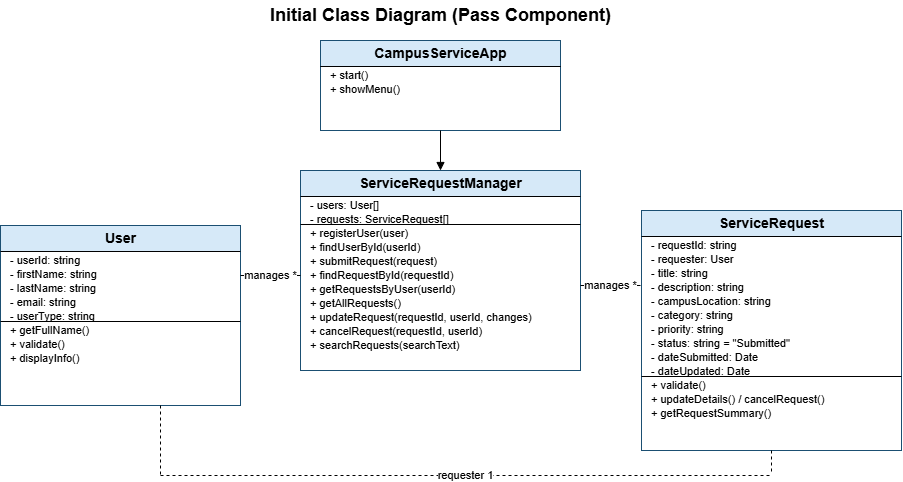

The diagram above was exported from draw.io. Its source (the exported page's mxGraphModel, read from the mxfile embedded in the PNG):
<mxGraphModel dx="968" dy="645" grid="1" gridSize="10" guides="1" tooltips="1" connect="1" arrows="1" fold="1" page="1" pageScale="1" pageWidth="1000" pageHeight="560" math="0" shadow="0">
  <root>
    <mxCell id="0" />
    <mxCell id="1" parent="0" />
    <mxCell id="c2" parent="1" style="text;html=1;align=center;verticalAlign=middle;fontSize=18;fontStyle=1;" value="Initial Class Diagram (Pass Component)" vertex="1">
      <mxGeometry height="30" width="600" x="200" y="5" as="geometry" />
    </mxCell>
    <mxCell id="c3" parent="1" style="rounded=0;whiteSpace=wrap;html=1;fillColor=#ffffff;strokeColor=#1b4f72;fontSize=12;align=center;verticalAlign=middle;" value="" vertex="1">
      <mxGeometry height="90" width="240" x="380" y="45" as="geometry" />
    </mxCell>
    <mxCell id="c4" parent="1" style="rounded=0;whiteSpace=wrap;html=1;fillColor=#d6e9f8;strokeColor=#1b4f72;fontSize=12;align=center;verticalAlign=middle;" value="" vertex="1">
      <mxGeometry height="26" width="240" x="380" y="45" as="geometry" />
    </mxCell>
    <mxCell id="c5" parent="1" style="text;html=1;align=center;verticalAlign=middle;fontSize=14;fontStyle=1;" value="CampusServiceApp" vertex="1">
      <mxGeometry height="22" width="240" x="380" y="47" as="geometry" />
    </mxCell>
    <mxCell id="c6" edge="1" parent="1" style="html=1;endArrow=none;startArrow=none;rounded=0;fontSize=11;" value="">
      <mxGeometry relative="1" as="geometry">
        <mxPoint x="380" y="71" as="sourcePoint" />
        <mxPoint x="620" y="71" as="targetPoint" />
      </mxGeometry>
    </mxCell>
    <mxCell id="c7" edge="1" parent="1" style="html=1;endArrow=none;startArrow=none;rounded=0;fontSize=11;" value="">
      <mxGeometry relative="1" as="geometry">
        <mxPoint x="380" y="71" as="sourcePoint" />
        <mxPoint x="620" y="71" as="targetPoint" />
      </mxGeometry>
    </mxCell>
    <mxCell id="c8" parent="1" style="text;html=1;align=left;verticalAlign=middle;fontSize=11;" value="+ start()" vertex="1">
      <mxGeometry height="14" width="224" x="388" y="73" as="geometry" />
    </mxCell>
    <mxCell id="c9" parent="1" style="text;html=1;align=left;verticalAlign=middle;fontSize=11;" value="+ showMenu()" vertex="1">
      <mxGeometry height="14" width="224" x="388" y="87" as="geometry" />
    </mxCell>
    <mxCell id="c10" parent="1" style="rounded=0;whiteSpace=wrap;html=1;fillColor=#ffffff;strokeColor=#1b4f72;fontSize=12;align=center;verticalAlign=middle;" value="" vertex="1">
      <mxGeometry height="200" width="280" x="360" y="175" as="geometry" />
    </mxCell>
    <mxCell id="c11" parent="1" style="rounded=0;whiteSpace=wrap;html=1;fillColor=#d6e9f8;strokeColor=#1b4f72;fontSize=12;align=center;verticalAlign=middle;" value="" vertex="1">
      <mxGeometry height="26" width="280" x="360" y="175" as="geometry" />
    </mxCell>
    <mxCell id="c12" parent="1" style="text;html=1;align=center;verticalAlign=middle;fontSize=14;fontStyle=1;" value="ServiceRequestManager" vertex="1">
      <mxGeometry height="22" width="280" x="360" y="177" as="geometry" />
    </mxCell>
    <mxCell id="c13" edge="1" parent="1" style="html=1;endArrow=none;startArrow=none;rounded=0;fontSize=11;" value="">
      <mxGeometry relative="1" as="geometry">
        <mxPoint x="360" y="201" as="sourcePoint" />
        <mxPoint x="640" y="201" as="targetPoint" />
      </mxGeometry>
    </mxCell>
    <mxCell id="c14" parent="1" style="text;html=1;align=left;verticalAlign=middle;fontSize=11;" value="- users: User[]" vertex="1">
      <mxGeometry height="14" width="264" x="368" y="203" as="geometry" />
    </mxCell>
    <mxCell id="c15" parent="1" style="text;html=1;align=left;verticalAlign=middle;fontSize=11;" value="- requests: ServiceRequest[]" vertex="1">
      <mxGeometry height="14" width="264" x="368" y="217" as="geometry" />
    </mxCell>
    <mxCell id="c16" edge="1" parent="1" style="html=1;endArrow=none;startArrow=none;rounded=0;fontSize=11;" value="">
      <mxGeometry relative="1" as="geometry">
        <mxPoint x="360" y="229" as="sourcePoint" />
        <mxPoint x="640" y="229" as="targetPoint" />
      </mxGeometry>
    </mxCell>
    <mxCell id="c17" parent="1" style="text;html=1;align=left;verticalAlign=middle;fontSize=11;" value="+ registerUser(user)" vertex="1">
      <mxGeometry height="14" width="264" x="368" y="231" as="geometry" />
    </mxCell>
    <mxCell id="c18" parent="1" style="text;html=1;align=left;verticalAlign=middle;fontSize=11;" value="+ findUserById(userId)" vertex="1">
      <mxGeometry height="14" width="264" x="368" y="245" as="geometry" />
    </mxCell>
    <mxCell id="c19" parent="1" style="text;html=1;align=left;verticalAlign=middle;fontSize=11;" value="+ submitRequest(request)" vertex="1">
      <mxGeometry height="14" width="264" x="368" y="259" as="geometry" />
    </mxCell>
    <mxCell id="c20" parent="1" style="text;html=1;align=left;verticalAlign=middle;fontSize=11;" value="+ findRequestById(requestId)" vertex="1">
      <mxGeometry height="14" width="264" x="368" y="273" as="geometry" />
    </mxCell>
    <mxCell id="c21" parent="1" style="text;html=1;align=left;verticalAlign=middle;fontSize=11;" value="+ getRequestsByUser(userId)" vertex="1">
      <mxGeometry height="14" width="264" x="368" y="287" as="geometry" />
    </mxCell>
    <mxCell id="c22" parent="1" style="text;html=1;align=left;verticalAlign=middle;fontSize=11;" value="+ getAllRequests()" vertex="1">
      <mxGeometry height="14" width="264" x="368" y="301" as="geometry" />
    </mxCell>
    <mxCell id="c23" parent="1" style="text;html=1;align=left;verticalAlign=middle;fontSize=11;" value="+ updateRequest(requestId, userId, changes)" vertex="1">
      <mxGeometry height="14" width="264" x="368" y="315" as="geometry" />
    </mxCell>
    <mxCell id="c24" parent="1" style="text;html=1;align=left;verticalAlign=middle;fontSize=11;" value="+ cancelRequest(requestId, userId)" vertex="1">
      <mxGeometry height="14" width="264" x="368" y="329" as="geometry" />
    </mxCell>
    <mxCell id="c25" parent="1" style="text;html=1;align=left;verticalAlign=middle;fontSize=11;" value="+ searchRequests(searchText)" vertex="1">
      <mxGeometry height="14" width="264" x="368" y="343" as="geometry" />
    </mxCell>
    <mxCell id="c26" parent="1" style="rounded=0;whiteSpace=wrap;html=1;fillColor=#ffffff;strokeColor=#1b4f72;fontSize=12;align=center;verticalAlign=middle;" value="" vertex="1">
      <mxGeometry height="180" width="240" x="60" y="230" as="geometry" />
    </mxCell>
    <mxCell id="c27" parent="1" style="rounded=0;whiteSpace=wrap;html=1;fillColor=#d6e9f8;strokeColor=#1b4f72;fontSize=12;align=center;verticalAlign=middle;" value="" vertex="1">
      <mxGeometry height="26" width="240" x="60" y="230" as="geometry" />
    </mxCell>
    <mxCell id="c28" parent="1" style="text;html=1;align=center;verticalAlign=middle;fontSize=14;fontStyle=1;" value="User" vertex="1">
      <mxGeometry height="22" width="240" x="60" y="232" as="geometry" />
    </mxCell>
    <mxCell id="c29" edge="1" parent="1" style="html=1;endArrow=none;startArrow=none;rounded=0;fontSize=11;" value="">
      <mxGeometry relative="1" as="geometry">
        <mxPoint x="60" y="256" as="sourcePoint" />
        <mxPoint x="300" y="256" as="targetPoint" />
      </mxGeometry>
    </mxCell>
    <mxCell id="c30" parent="1" style="text;html=1;align=left;verticalAlign=middle;fontSize=11;" value="- userId: string" vertex="1">
      <mxGeometry height="14" width="224" x="68" y="258" as="geometry" />
    </mxCell>
    <mxCell id="c31" parent="1" style="text;html=1;align=left;verticalAlign=middle;fontSize=11;" value="- firstName: string" vertex="1">
      <mxGeometry height="14" width="224" x="68" y="272" as="geometry" />
    </mxCell>
    <mxCell id="c32" parent="1" style="text;html=1;align=left;verticalAlign=middle;fontSize=11;" value="- lastName: string" vertex="1">
      <mxGeometry height="14" width="224" x="68" y="286" as="geometry" />
    </mxCell>
    <mxCell id="c33" parent="1" style="text;html=1;align=left;verticalAlign=middle;fontSize=11;" value="- email: string" vertex="1">
      <mxGeometry height="14" width="224" x="68" y="300" as="geometry" />
    </mxCell>
    <mxCell id="c34" parent="1" style="text;html=1;align=left;verticalAlign=middle;fontSize=11;" value="- userType: string" vertex="1">
      <mxGeometry height="14" width="224" x="68" y="314" as="geometry" />
    </mxCell>
    <mxCell id="c35" edge="1" parent="1" style="html=1;endArrow=none;startArrow=none;rounded=0;fontSize=11;" value="">
      <mxGeometry relative="1" as="geometry">
        <mxPoint x="60" y="326" as="sourcePoint" />
        <mxPoint x="300" y="326" as="targetPoint" />
      </mxGeometry>
    </mxCell>
    <mxCell id="c36" parent="1" style="text;html=1;align=left;verticalAlign=middle;fontSize=11;" value="+ getFullName()" vertex="1">
      <mxGeometry height="14" width="224" x="68" y="328" as="geometry" />
    </mxCell>
    <mxCell id="c37" parent="1" style="text;html=1;align=left;verticalAlign=middle;fontSize=11;" value="+ validate()" vertex="1">
      <mxGeometry height="14" width="224" x="68" y="342" as="geometry" />
    </mxCell>
    <mxCell id="c38" parent="1" style="text;html=1;align=left;verticalAlign=middle;fontSize=11;" value="+ displayInfo()" vertex="1">
      <mxGeometry height="14" width="224" x="68" y="356" as="geometry" />
    </mxCell>
    <mxCell id="c39" parent="1" style="rounded=0;whiteSpace=wrap;html=1;fillColor=#ffffff;strokeColor=#1b4f72;fontSize=12;align=center;verticalAlign=middle;" value="" vertex="1">
      <mxGeometry height="240" width="260" x="701" y="215" as="geometry" />
    </mxCell>
    <mxCell id="c40" parent="1" style="rounded=0;whiteSpace=wrap;html=1;fillColor=#d6e9f8;strokeColor=#1b4f72;fontSize=12;align=center;verticalAlign=middle;" value="" vertex="1">
      <mxGeometry height="26" width="260" x="701" y="215" as="geometry" />
    </mxCell>
    <mxCell id="c41" parent="1" style="text;html=1;align=center;verticalAlign=middle;fontSize=14;fontStyle=1;" value="ServiceRequest" vertex="1">
      <mxGeometry height="22" width="260" x="701" y="217" as="geometry" />
    </mxCell>
    <mxCell id="c42" edge="1" parent="1" style="html=1;endArrow=none;startArrow=none;rounded=0;fontSize=11;" value="">
      <mxGeometry relative="1" as="geometry">
        <mxPoint x="701" y="241" as="sourcePoint" />
        <mxPoint x="961" y="241" as="targetPoint" />
      </mxGeometry>
    </mxCell>
    <mxCell id="c43" parent="1" style="text;html=1;align=left;verticalAlign=middle;fontSize=11;" value="- requestId: string" vertex="1">
      <mxGeometry height="14" width="244" x="709" y="243" as="geometry" />
    </mxCell>
    <mxCell id="c44" parent="1" style="text;html=1;align=left;verticalAlign=middle;fontSize=11;" value="- requester: User" vertex="1">
      <mxGeometry height="14" width="244" x="709" y="257" as="geometry" />
    </mxCell>
    <mxCell id="c45" parent="1" style="text;html=1;align=left;verticalAlign=middle;fontSize=11;" value="- title: string" vertex="1">
      <mxGeometry height="14" width="244" x="709" y="271" as="geometry" />
    </mxCell>
    <mxCell id="c46" parent="1" style="text;html=1;align=left;verticalAlign=middle;fontSize=11;" value="- description: string" vertex="1">
      <mxGeometry height="14" width="244" x="709" y="285" as="geometry" />
    </mxCell>
    <mxCell id="c47" parent="1" style="text;html=1;align=left;verticalAlign=middle;fontSize=11;" value="- campusLocation: string" vertex="1">
      <mxGeometry height="14" width="244" x="709" y="299" as="geometry" />
    </mxCell>
    <mxCell id="c48" parent="1" style="text;html=1;align=left;verticalAlign=middle;fontSize=11;" value="- category: string" vertex="1">
      <mxGeometry height="14" width="244" x="709" y="313" as="geometry" />
    </mxCell>
    <mxCell id="c49" parent="1" style="text;html=1;align=left;verticalAlign=middle;fontSize=11;" value="- priority: string" vertex="1">
      <mxGeometry height="14" width="244" x="709" y="327" as="geometry" />
    </mxCell>
    <mxCell id="c50" parent="1" style="text;html=1;align=left;verticalAlign=middle;fontSize=11;" value="- status: string = &quot;Submitted&quot;" vertex="1">
      <mxGeometry height="14" width="244" x="709" y="341" as="geometry" />
    </mxCell>
    <mxCell id="c51" parent="1" style="text;html=1;align=left;verticalAlign=middle;fontSize=11;" value="- dateSubmitted: Date" vertex="1">
      <mxGeometry height="14" width="244" x="709" y="355" as="geometry" />
    </mxCell>
    <mxCell id="c52" parent="1" style="text;html=1;align=left;verticalAlign=middle;fontSize=11;" value="- dateUpdated: Date" vertex="1">
      <mxGeometry height="14" width="244" x="709" y="369" as="geometry" />
    </mxCell>
    <mxCell id="c53" edge="1" parent="1" style="html=1;endArrow=none;startArrow=none;rounded=0;fontSize=11;" value="">
      <mxGeometry relative="1" as="geometry">
        <mxPoint x="701" y="381" as="sourcePoint" />
        <mxPoint x="961" y="381" as="targetPoint" />
      </mxGeometry>
    </mxCell>
    <mxCell id="c54" parent="1" style="text;html=1;align=left;verticalAlign=middle;fontSize=11;" value="+ validate()" vertex="1">
      <mxGeometry height="14" width="244" x="709" y="383" as="geometry" />
    </mxCell>
    <mxCell id="c55" parent="1" style="text;html=1;align=left;verticalAlign=middle;fontSize=11;" value="+ updateDetails() / cancelRequest()" vertex="1">
      <mxGeometry height="14" width="244" x="709" y="397" as="geometry" />
    </mxCell>
    <mxCell id="c56" parent="1" style="text;html=1;align=left;verticalAlign=middle;fontSize=11;" value="+ getRequestSummary()" vertex="1">
      <mxGeometry height="14" width="244" x="709" y="411" as="geometry" />
    </mxCell>
    <mxCell id="c57" edge="1" parent="1" style="html=1;endArrow=block;endFill=1;;startArrow=none;rounded=0;fontSize=11;" value="">
      <mxGeometry relative="1" as="geometry">
        <mxPoint x="500" y="135" as="sourcePoint" />
        <mxPoint x="500" y="175" as="targetPoint" />
      </mxGeometry>
    </mxCell>
    <mxCell id="c58" edge="1" parent="1" style="html=1;endArrow=none;startArrow=none;rounded=0;fontSize=11;" value="manages *">
      <mxGeometry relative="1" as="geometry">
        <mxPoint x="360" y="280" as="sourcePoint" />
        <mxPoint x="300" y="280" as="targetPoint" />
      </mxGeometry>
    </mxCell>
    <mxCell id="c59" edge="1" parent="1" style="html=1;endArrow=none;startArrow=none;rounded=0;fontSize=11;" value="manages *">
      <mxGeometry relative="1" as="geometry">
        <mxPoint x="640" y="290" as="sourcePoint" />
        <mxPoint x="700" y="290" as="targetPoint" />
      </mxGeometry>
    </mxCell>
    <mxCell id="c60" edge="1" parent="1" style="html=1;endArrow=none;startArrow=none;rounded=0;fontSize=11;dashed=1;" value="">
      <mxGeometry relative="1" as="geometry">
        <mxPoint x="220" y="410" as="sourcePoint" />
        <mxPoint x="220" y="480" as="targetPoint" />
      </mxGeometry>
    </mxCell>
    <mxCell id="c61" edge="1" parent="1" style="html=1;endArrow=none;startArrow=none;rounded=0;fontSize=11;dashed=1;" value="requester 1">
      <mxGeometry relative="1" as="geometry">
        <mxPoint x="220" y="480" as="sourcePoint" />
        <mxPoint x="830" y="480" as="targetPoint" />
      </mxGeometry>
    </mxCell>
    <mxCell id="c62" edge="1" parent="1" source="c39" style="html=1;endArrow=none;startArrow=none;rounded=0;fontSize=11;dashed=1;exitX=0.5;exitY=1;exitDx=0;exitDy=0;" value="">
      <mxGeometry relative="1" as="geometry">
        <mxPoint x="831" y="462" as="sourcePoint" />
        <mxPoint x="831" y="477" as="targetPoint" />
      </mxGeometry>
    </mxCell>
  </root>
</mxGraphModel>